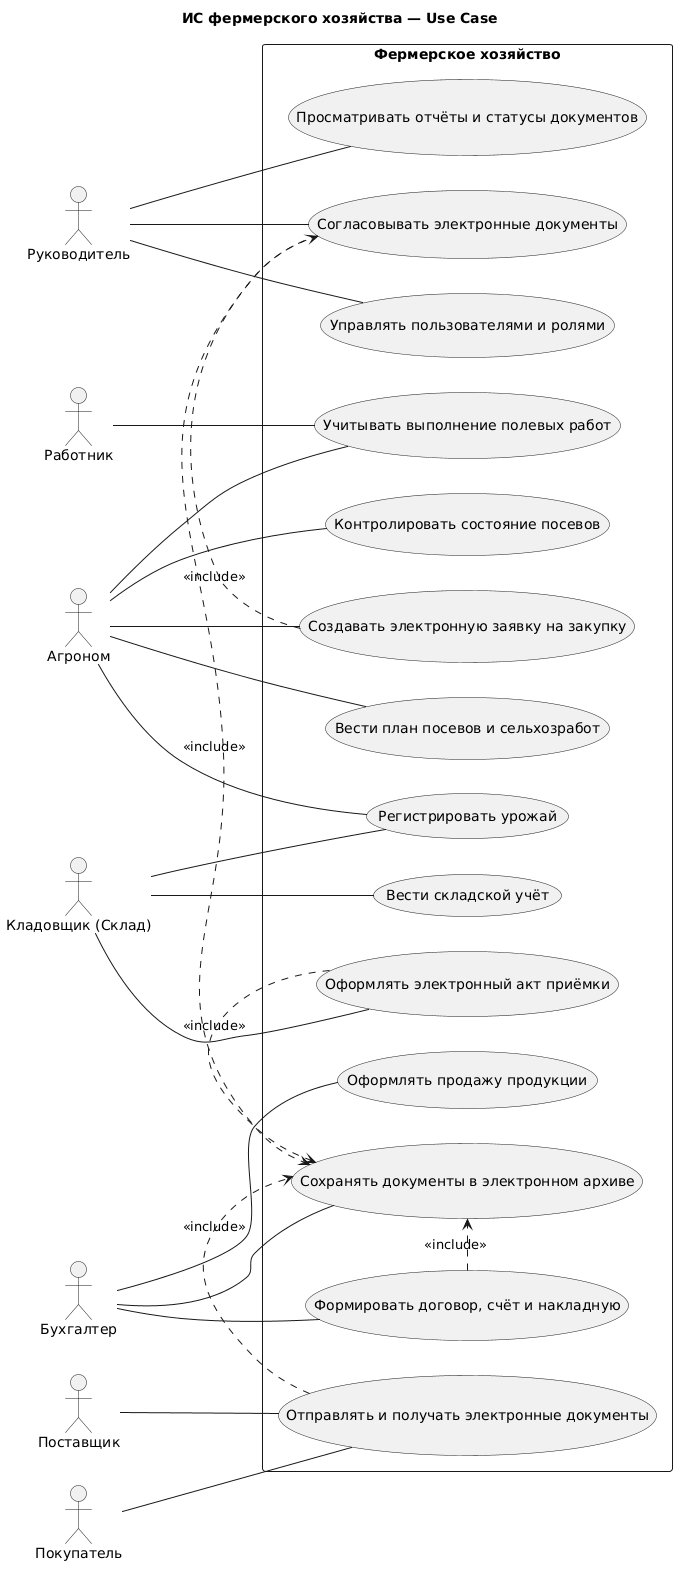

The diagram above was rendered by PlantUML. Its source (embedded in the PNG):
@startuml
title ИС фермерского хозяйства — Use Case
left to right direction
skinparam packageStyle rectangle


actor "Руководитель" as Manager
actor "Агроном" as Agronom
actor "Работник" as Worker
actor "Кладовщик (Склад)" as Storekeeper
actor "Бухгалтер" as Accountant
actor "Поставщик" as Provider
actor "Покупатель" as Buyer

rectangle "Фермерское хозяйство" {
  usecase "Управлять пользователями и ролями" as UC1
  usecase "Просматривать отчёты и статусы документов" as UC2
  usecase "Согласовывать электронные документы" as UC3

  usecase "Вести план посевов и сельхозработ" as UC4
  usecase "Создавать электронную заявку на закупку" as UC5
  usecase "Учитывать выполнение полевых работ" as UC6
  usecase "Контролировать состояние посевов" as UC7

  usecase "Вести складской учёт" as UC8
  usecase "Оформлять электронный акт приёмки" as UC9
  usecase "Регистрировать урожай" as UC10

  usecase "Оформлять продажу продукции" as UC11
  usecase "Формировать договор, счёт и накладную" as UC12

  usecase "Сохранять документы в электронном архиве" as UC13
  usecase "Отправлять и получать электронные документы" as UC14
}

Manager -- UC1
Manager -- UC2
Manager -- UC3

Agronom -- UC4
Agronom -- UC5
Agronom -- UC6
Agronom -- UC7
Agronom -- UC10

Worker -- UC6

Storekeeper -- UC8
Storekeeper -- UC9
Storekeeper -- UC10

Accountant -- UC11
Accountant -- UC12
Accountant -- UC13

Provider -- UC14
Buyer -- UC14

UC5 .> UC3 : <<include>>
UC9 .> UC13 : <<include>>
UC12 .> UC13 : <<include>>
UC3 .> UC13 : <<include>>
UC14 .> UC13 : <<include>>
@enduml